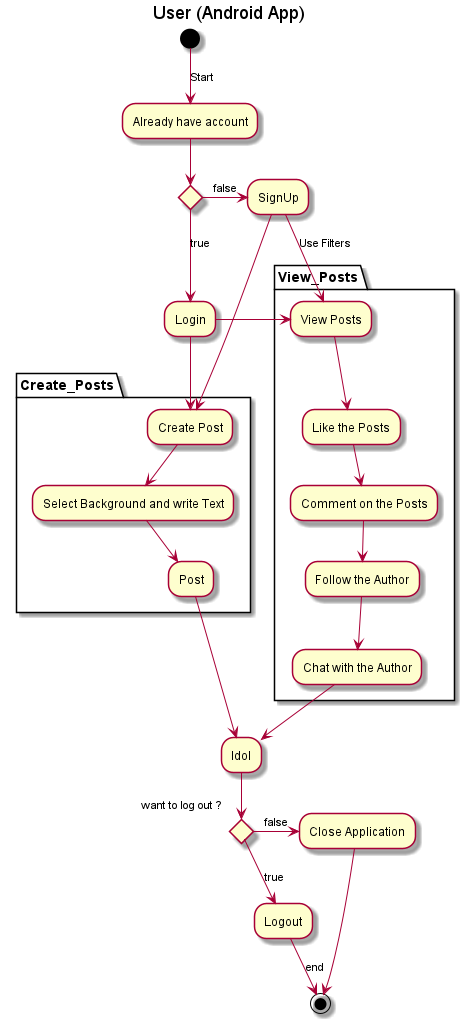

The diagram above was rendered by PlantUML. Its source (embedded in the PNG):
@startuml

title User (Android App)
'(*) --> "Login"
'(*) --> "Sign up"

(*) --> [Start] "Already have account"
if "" then
  -->[true] "Login"
'  -right-> (*)
else
  ->[false] "SignUp"
'  -> [Use Filters]"View Posts"
endif

partition View_Posts {
"Login" -> "View Posts"
"SignUp" -->[Use Filters] "View Posts"
"View Posts" --> "Like the Posts"
"Like the Posts" --> "Comment on the Posts"
"Comment on the Posts" --> "Follow the Author"
"Follow the Author" --> "Chat with the Author"
}

partition Create_Posts {
"SignUp" --> "Create Post"
"Create Post" --> "Select Background and write Text"
"Select Background and write Text" --> "Post"
}


'"Login" --> [Use Filters]"View Posts"

'"Chat with the Author" --> "Logout"
' -->[Ending process] (*)
"Login" --> "Create Post"


'"Post" --> "Logout"
"Chat with the Author" --> "Idol"
"Post" --> "Idol"

if "want to log out ?" then
'-->true --> "Logout"
-->[true] "Logout"
else
  ->[false] "Close Application"
 endif

"Close Application" --> (*)
"Logout" -->[end] (*)




@enduml